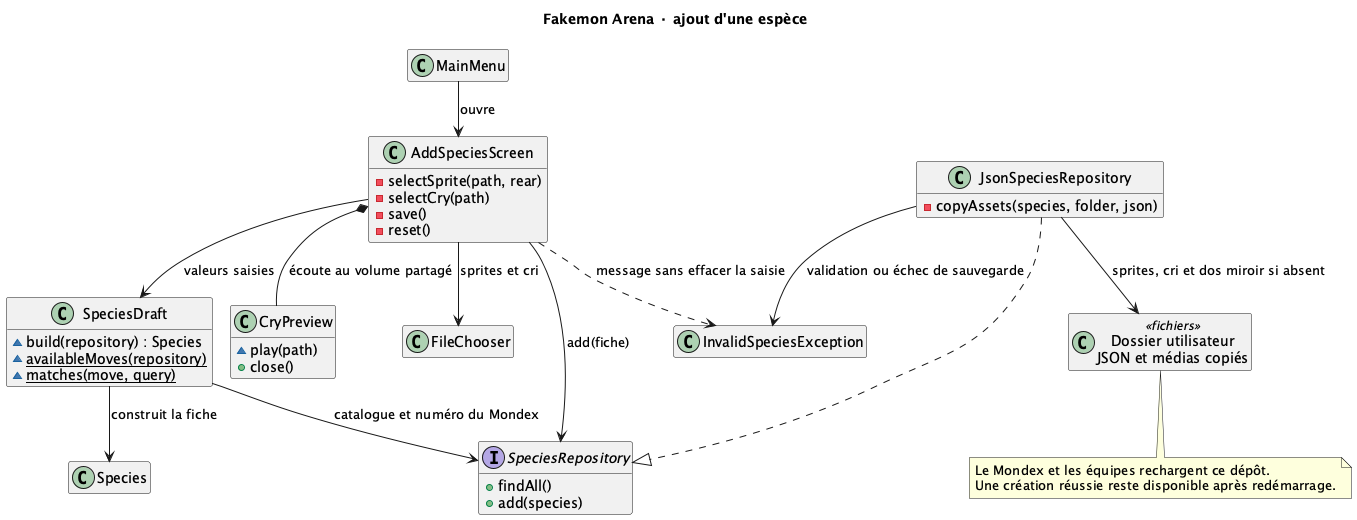

The diagram above was rendered by PlantUML. Its source (embedded in the PNG):
@startuml ajouter-un-mon
!pragma layout smetana
skinparam defaultFontName Segoe UI
hide empty members
title Fakemon Arena · ajout d'une espèce
class MainMenu
class AddSpeciesScreen {
  - selectSprite(path, rear)
  - selectCry(path)
  - save()
  - reset()
}
class SpeciesDraft {
  ~ build(repository) : Species
  ~ {static} availableMoves(repository)
  ~ {static} matches(move, query)
}
class CryPreview {
  ~ play(path)
  + close()
}
class FileChooser
class Species
interface SpeciesRepository {
  + findAll()
  + add(species)
}
class JsonSpeciesRepository {
  - copyAssets(species, folder, json)
}
class InvalidSpeciesException
class "Dossier utilisateur\nJSON et médias copiés" as Files <<fichiers>>
MainMenu --> AddSpeciesScreen : ouvre
AddSpeciesScreen --> FileChooser : sprites et cri
AddSpeciesScreen *-- CryPreview : écoute au volume partagé
AddSpeciesScreen --> SpeciesDraft : valeurs saisies
SpeciesDraft --> Species : construit la fiche
SpeciesDraft --> SpeciesRepository : catalogue et numéro du Mondex
AddSpeciesScreen --> SpeciesRepository : add(fiche)
JsonSpeciesRepository ..|> SpeciesRepository
JsonSpeciesRepository --> InvalidSpeciesException : validation ou échec de sauvegarde
AddSpeciesScreen ..> InvalidSpeciesException : message sans effacer la saisie
JsonSpeciesRepository --> Files : sprites, cri et dos miroir si absent
note bottom of Files
  Le Mondex et les équipes rechargent ce dépôt.
  Une création réussie reste disponible après redémarrage.
end note
@enduml